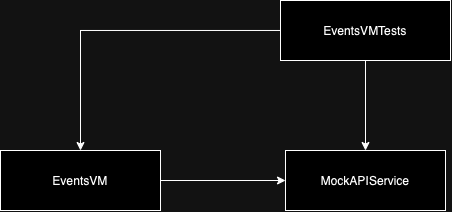

The diagram above was exported from draw.io. Its source (the exported page's mxGraphModel, read from the mxfile embedded in the PNG):
<mxGraphModel dx="548" dy="377" grid="1" gridSize="10" guides="1" tooltips="1" connect="1" arrows="1" fold="1" page="1" pageScale="1" pageWidth="827" pageHeight="1169" math="0" shadow="0">
  <root>
    <mxCell id="0" />
    <mxCell id="1" parent="0" />
    <mxCell id="5eEgH2N-WynunXaLm4V7-19" style="edgeStyle=orthogonalEdgeStyle;rounded=0;orthogonalLoop=1;jettySize=auto;html=1;entryX=0.5;entryY=0;entryDx=0;entryDy=0;" edge="1" parent="1" source="5eEgH2N-WynunXaLm4V7-16" target="5eEgH2N-WynunXaLm4V7-17">
      <mxGeometry relative="1" as="geometry" />
    </mxCell>
    <mxCell id="5eEgH2N-WynunXaLm4V7-20" style="edgeStyle=orthogonalEdgeStyle;rounded=0;orthogonalLoop=1;jettySize=auto;html=1;entryX=0.5;entryY=0;entryDx=0;entryDy=0;" edge="1" parent="1" source="5eEgH2N-WynunXaLm4V7-16" target="5eEgH2N-WynunXaLm4V7-18">
      <mxGeometry relative="1" as="geometry" />
    </mxCell>
    <mxCell id="5eEgH2N-WynunXaLm4V7-16" value="EventsVMTests" style="rounded=0;whiteSpace=wrap;html=1;" vertex="1" parent="1">
      <mxGeometry x="320" y="620" width="170" height="60" as="geometry" />
    </mxCell>
    <mxCell id="5eEgH2N-WynunXaLm4V7-21" style="edgeStyle=orthogonalEdgeStyle;rounded=0;orthogonalLoop=1;jettySize=auto;html=1;entryX=0;entryY=0.5;entryDx=0;entryDy=0;" edge="1" parent="1" source="5eEgH2N-WynunXaLm4V7-17" target="5eEgH2N-WynunXaLm4V7-18">
      <mxGeometry relative="1" as="geometry" />
    </mxCell>
    <mxCell id="5eEgH2N-WynunXaLm4V7-17" value="EventsVM" style="rounded=0;whiteSpace=wrap;html=1;" vertex="1" parent="1">
      <mxGeometry x="40" y="770" width="160" height="60" as="geometry" />
    </mxCell>
    <mxCell id="5eEgH2N-WynunXaLm4V7-18" value="MockAPIService" style="rounded=0;whiteSpace=wrap;html=1;" vertex="1" parent="1">
      <mxGeometry x="325" y="770" width="160" height="60" as="geometry" />
    </mxCell>
  </root>
</mxGraphModel>